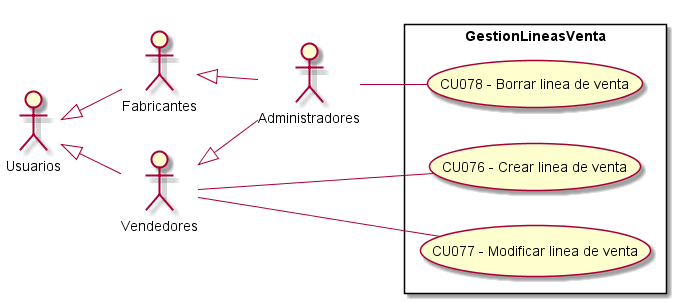

The diagram above was rendered by PlantUML. Its source (embedded in the PNG):
@startuml GestionLineasVenta
top to bottom direction
:Usuarios: 
:Administradores: 
:Vendedores:
:Fabricantes:

Usuarios <|-- Vendedores
Usuarios <|-- Fabricantes
Vendedores <|-- Administradores
Fabricantes <|-- Administradores

 left to right direction

rectangle GestionLineasVenta{
    UseCase "CU076 - Crear linea de venta" as C
    UseCase "CU077 - Modificar linea de venta" as M
    UseCase "CU078 - Borrar linea de venta" as B
}
    Vendedores -- C
    Administradores -- B
    Vendedores -- M

@enduml